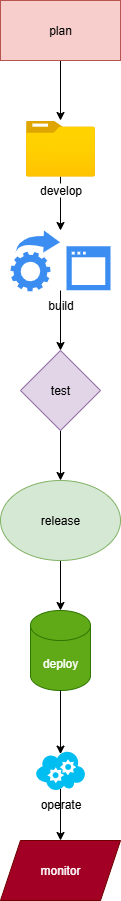

The diagram above was exported from draw.io. Its source (the exported page's mxGraphModel, read from the mxfile embedded in the PNG):
<mxGraphModel dx="1965" dy="998" grid="1" gridSize="10" guides="1" tooltips="1" connect="1" arrows="1" fold="1" page="1" pageScale="1" pageWidth="827" pageHeight="1169" math="0" shadow="0">
  <root>
    <mxCell id="0" />
    <mxCell id="1" parent="0" />
    <mxCell id="HNNm7fpA-yuueJ6PRFS1-14" style="edgeStyle=orthogonalEdgeStyle;rounded=0;orthogonalLoop=1;jettySize=auto;html=1;exitX=0.5;exitY=1;exitDx=0;exitDy=0;" edge="1" parent="1" source="HNNm7fpA-yuueJ6PRFS1-1" target="HNNm7fpA-yuueJ6PRFS1-5">
      <mxGeometry relative="1" as="geometry" />
    </mxCell>
    <mxCell id="HNNm7fpA-yuueJ6PRFS1-1" value="plan" style="rounded=0;whiteSpace=wrap;html=1;fillColor=#f8cecc;strokeColor=#b85450;" vertex="1" parent="1">
      <mxGeometry x="360" y="80" width="120" height="60" as="geometry" />
    </mxCell>
    <mxCell id="HNNm7fpA-yuueJ6PRFS1-13" style="edgeStyle=orthogonalEdgeStyle;rounded=0;orthogonalLoop=1;jettySize=auto;html=1;" edge="1" parent="1" source="HNNm7fpA-yuueJ6PRFS1-5" target="HNNm7fpA-yuueJ6PRFS1-6">
      <mxGeometry relative="1" as="geometry" />
    </mxCell>
    <mxCell id="HNNm7fpA-yuueJ6PRFS1-5" value="develop" style="image;aspect=fixed;html=1;points=[];align=center;fontSize=12;image=img/lib/azure2/general/Folder_Blank.svg;" vertex="1" parent="1">
      <mxGeometry x="385.5" y="200" width="69" height="56.00000000000001" as="geometry" />
    </mxCell>
    <mxCell id="HNNm7fpA-yuueJ6PRFS1-6" value="build" style="sketch=0;html=1;aspect=fixed;strokeColor=none;shadow=0;fillColor=#3B8DF1;verticalAlign=top;labelPosition=center;verticalLabelPosition=bottom;shape=mxgraph.gcp2.gear_arrow" vertex="1" parent="1">
      <mxGeometry x="370" y="310" width="100" height="61" as="geometry" />
    </mxCell>
    <mxCell id="HNNm7fpA-yuueJ6PRFS1-16" style="edgeStyle=orthogonalEdgeStyle;rounded=0;orthogonalLoop=1;jettySize=auto;html=1;exitX=0.5;exitY=1;exitDx=0;exitDy=0;" edge="1" parent="1" source="HNNm7fpA-yuueJ6PRFS1-7" target="HNNm7fpA-yuueJ6PRFS1-8">
      <mxGeometry relative="1" as="geometry" />
    </mxCell>
    <mxCell id="HNNm7fpA-yuueJ6PRFS1-7" value="test" style="rhombus;whiteSpace=wrap;html=1;fillColor=#e1d5e7;strokeColor=#9673a6;" vertex="1" parent="1">
      <mxGeometry x="380" y="430" width="80" height="80" as="geometry" />
    </mxCell>
    <mxCell id="HNNm7fpA-yuueJ6PRFS1-17" style="edgeStyle=orthogonalEdgeStyle;rounded=0;orthogonalLoop=1;jettySize=auto;html=1;exitX=0.5;exitY=1;exitDx=0;exitDy=0;" edge="1" parent="1" source="HNNm7fpA-yuueJ6PRFS1-8" target="HNNm7fpA-yuueJ6PRFS1-9">
      <mxGeometry relative="1" as="geometry" />
    </mxCell>
    <mxCell id="HNNm7fpA-yuueJ6PRFS1-8" value="release" style="ellipse;whiteSpace=wrap;html=1;fillColor=#d5e8d4;strokeColor=#82b366;" vertex="1" parent="1">
      <mxGeometry x="360" y="560" width="120" height="80" as="geometry" />
    </mxCell>
    <mxCell id="HNNm7fpA-yuueJ6PRFS1-9" value="deploy" style="shape=cylinder3;whiteSpace=wrap;html=1;boundedLbl=1;backgroundOutline=1;size=15;fillColor=#60a917;fontColor=#ffffff;strokeColor=#2D7600;" vertex="1" parent="1">
      <mxGeometry x="390" y="690" width="60" height="80" as="geometry" />
    </mxCell>
    <mxCell id="HNNm7fpA-yuueJ6PRFS1-10" value="operate" style="verticalLabelPosition=bottom;html=1;verticalAlign=top;align=center;strokeColor=none;fillColor=#00BEF2;shape=mxgraph.azure.cloud_service;" vertex="1" parent="1">
      <mxGeometry x="395" y="830" width="50" height="40" as="geometry" />
    </mxCell>
    <mxCell id="HNNm7fpA-yuueJ6PRFS1-11" value="monitor" style="shape=parallelogram;perimeter=parallelogramPerimeter;whiteSpace=wrap;html=1;fixedSize=1;fillColor=#a20025;fontColor=#ffffff;strokeColor=#6F0000;" vertex="1" parent="1">
      <mxGeometry x="360" y="920" width="120" height="60" as="geometry" />
    </mxCell>
    <mxCell id="HNNm7fpA-yuueJ6PRFS1-15" value="" style="endArrow=classic;html=1;rounded=0;entryX=0.5;entryY=0;entryDx=0;entryDy=0;" edge="1" parent="1" target="HNNm7fpA-yuueJ6PRFS1-7">
      <mxGeometry width="50" height="50" relative="1" as="geometry">
        <mxPoint x="420" y="370" as="sourcePoint" />
        <mxPoint x="413" y="430" as="targetPoint" />
      </mxGeometry>
    </mxCell>
    <mxCell id="HNNm7fpA-yuueJ6PRFS1-18" style="edgeStyle=orthogonalEdgeStyle;rounded=0;orthogonalLoop=1;jettySize=auto;html=1;exitX=0.5;exitY=1;exitDx=0;exitDy=0;exitPerimeter=0;entryX=0.5;entryY=0.09;entryDx=0;entryDy=0;entryPerimeter=0;" edge="1" parent="1" source="HNNm7fpA-yuueJ6PRFS1-9" target="HNNm7fpA-yuueJ6PRFS1-10">
      <mxGeometry relative="1" as="geometry" />
    </mxCell>
    <mxCell id="HNNm7fpA-yuueJ6PRFS1-19" value="" style="endArrow=classic;html=1;rounded=0;exitX=0.5;exitY=0.96;exitDx=0;exitDy=0;exitPerimeter=0;" edge="1" parent="1" source="HNNm7fpA-yuueJ6PRFS1-10" target="HNNm7fpA-yuueJ6PRFS1-11">
      <mxGeometry width="50" height="50" relative="1" as="geometry">
        <mxPoint x="300" y="980" as="sourcePoint" />
        <mxPoint x="350" y="930" as="targetPoint" />
      </mxGeometry>
    </mxCell>
  </root>
</mxGraphModel>